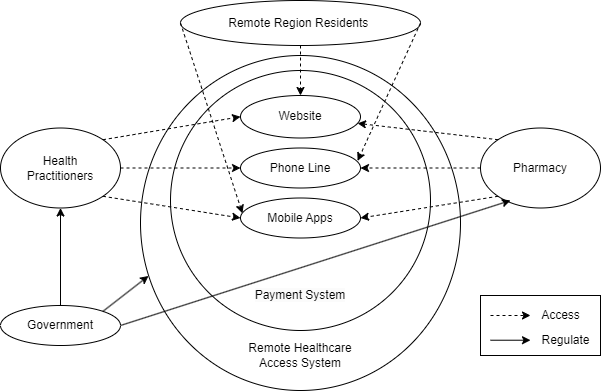

The diagram above was exported from draw.io. Its source (the exported page's mxGraphModel, read from the mxfile embedded in the PNG):
<mxGraphModel dx="1816" dy="541" grid="1" gridSize="10" guides="1" tooltips="1" connect="1" arrows="1" fold="1" page="1" pageScale="1" pageWidth="827" pageHeight="1169" math="0" shadow="0">
  <root>
    <mxCell id="0" />
    <mxCell id="1" parent="0" />
    <mxCell id="MqnNx1yK8Vv9ZKAH906L-18" value="" style="ellipse;whiteSpace=wrap;html=1;fillColor=none;" parent="1" vertex="1">
      <mxGeometry x="120" y="135" width="320" height="335" as="geometry" />
    </mxCell>
    <mxCell id="MqnNx1yK8Vv9ZKAH906L-14" value="" style="ellipse;whiteSpace=wrap;html=1;fillColor=none;" parent="1" vertex="1">
      <mxGeometry x="160" y="80" width="240" height="45" as="geometry" />
    </mxCell>
    <mxCell id="y97qbH_0uMZcr-SflAm8-22" style="rounded=0;orthogonalLoop=1;jettySize=auto;html=1;exitX=0;exitY=0;exitDx=0;exitDy=0;dashed=1;" edge="1" parent="1" source="YOLn2RBmIiOguje4T6AC-1" target="y97qbH_0uMZcr-SflAm8-8">
      <mxGeometry relative="1" as="geometry" />
    </mxCell>
    <mxCell id="y97qbH_0uMZcr-SflAm8-23" style="edgeStyle=orthogonalEdgeStyle;rounded=0;orthogonalLoop=1;jettySize=auto;html=1;exitX=0;exitY=0.5;exitDx=0;exitDy=0;entryX=1;entryY=0.5;entryDx=0;entryDy=0;dashed=1;" edge="1" parent="1" source="YOLn2RBmIiOguje4T6AC-1" target="y97qbH_0uMZcr-SflAm8-9">
      <mxGeometry relative="1" as="geometry" />
    </mxCell>
    <mxCell id="y97qbH_0uMZcr-SflAm8-24" style="rounded=0;orthogonalLoop=1;jettySize=auto;html=1;exitX=0;exitY=1;exitDx=0;exitDy=0;entryX=1;entryY=0.5;entryDx=0;entryDy=0;dashed=1;" edge="1" parent="1" source="YOLn2RBmIiOguje4T6AC-1" target="y97qbH_0uMZcr-SflAm8-7">
      <mxGeometry relative="1" as="geometry" />
    </mxCell>
    <mxCell id="YOLn2RBmIiOguje4T6AC-1" value="" style="ellipse;whiteSpace=wrap;html=1;fillColor=none;" parent="1" vertex="1">
      <mxGeometry x="460" y="207.5" width="120" height="80" as="geometry" />
    </mxCell>
    <mxCell id="YOLn2RBmIiOguje4T6AC-4" value="" style="ellipse;whiteSpace=wrap;html=1;fillColor=none;" parent="1" vertex="1">
      <mxGeometry x="150" y="150" width="260" height="260" as="geometry" />
    </mxCell>
    <mxCell id="y97qbH_0uMZcr-SflAm8-19" style="edgeStyle=orthogonalEdgeStyle;rounded=0;orthogonalLoop=1;jettySize=auto;html=1;exitX=1;exitY=0.5;exitDx=0;exitDy=0;dashed=1;" edge="1" parent="1" source="y97qbH_0uMZcr-SflAm8-1" target="y97qbH_0uMZcr-SflAm8-9">
      <mxGeometry relative="1" as="geometry" />
    </mxCell>
    <mxCell id="y97qbH_0uMZcr-SflAm8-20" style="rounded=0;orthogonalLoop=1;jettySize=auto;html=1;exitX=1;exitY=0;exitDx=0;exitDy=0;entryX=0;entryY=0.5;entryDx=0;entryDy=0;dashed=1;" edge="1" parent="1" source="y97qbH_0uMZcr-SflAm8-1" target="y97qbH_0uMZcr-SflAm8-8">
      <mxGeometry relative="1" as="geometry" />
    </mxCell>
    <mxCell id="y97qbH_0uMZcr-SflAm8-21" style="rounded=0;orthogonalLoop=1;jettySize=auto;html=1;exitX=1;exitY=1;exitDx=0;exitDy=0;entryX=0;entryY=0.5;entryDx=0;entryDy=0;dashed=1;" edge="1" parent="1" source="y97qbH_0uMZcr-SflAm8-1" target="y97qbH_0uMZcr-SflAm8-7">
      <mxGeometry relative="1" as="geometry" />
    </mxCell>
    <mxCell id="y97qbH_0uMZcr-SflAm8-1" value="&amp;nbsp;" style="ellipse;whiteSpace=wrap;html=1;fillColor=none;" vertex="1" parent="1">
      <mxGeometry x="-20" y="207.5" width="120" height="80" as="geometry" />
    </mxCell>
    <mxCell id="y97qbH_0uMZcr-SflAm8-3" value="Remote Healthcare Access System" style="text;html=1;align=center;verticalAlign=middle;whiteSpace=wrap;rounded=0;" vertex="1" parent="1">
      <mxGeometry x="220" y="420" width="120" height="30" as="geometry" />
    </mxCell>
    <mxCell id="y97qbH_0uMZcr-SflAm8-5" value="&lt;span style=&quot;color: rgb(0, 0, 0); font-family: Helvetica; font-size: 12px; font-style: normal; font-variant-ligatures: normal; font-variant-caps: normal; font-weight: 400; letter-spacing: normal; orphans: 2; text-align: center; text-indent: 0px; text-transform: none; widows: 2; word-spacing: 0px; -webkit-text-stroke-width: 0px; white-space: normal; background-color: rgb(251, 251, 251); text-decoration-thickness: initial; text-decoration-style: initial; text-decoration-color: initial; display: inline !important; float: none;&quot;&gt;Payment System&lt;/span&gt;" style="text;html=1;align=center;verticalAlign=middle;whiteSpace=wrap;rounded=0;" vertex="1" parent="1">
      <mxGeometry x="220" y="360" width="120" height="30" as="geometry" />
    </mxCell>
    <mxCell id="y97qbH_0uMZcr-SflAm8-7" value="Mobile Apps" style="ellipse;whiteSpace=wrap;html=1;fillColor=none;" vertex="1" parent="1">
      <mxGeometry x="220" y="277.5" width="120" height="40" as="geometry" />
    </mxCell>
    <mxCell id="y97qbH_0uMZcr-SflAm8-8" value="Website" style="ellipse;whiteSpace=wrap;html=1;fillColor=none;" vertex="1" parent="1">
      <mxGeometry x="220" y="175" width="120" height="42.5" as="geometry" />
    </mxCell>
    <mxCell id="y97qbH_0uMZcr-SflAm8-9" value="Phone Line" style="ellipse;whiteSpace=wrap;html=1;fillColor=none;" vertex="1" parent="1">
      <mxGeometry x="220" y="227.5" width="120" height="40" as="geometry" />
    </mxCell>
    <mxCell id="y97qbH_0uMZcr-SflAm8-27" style="edgeStyle=orthogonalEdgeStyle;rounded=0;orthogonalLoop=1;jettySize=auto;html=1;exitX=0.5;exitY=1;exitDx=0;exitDy=0;dashed=1;" edge="1" parent="1" source="MqnNx1yK8Vv9ZKAH906L-14" target="y97qbH_0uMZcr-SflAm8-8">
      <mxGeometry relative="1" as="geometry">
        <mxPoint x="570" y="125" as="sourcePoint" />
      </mxGeometry>
    </mxCell>
    <mxCell id="y97qbH_0uMZcr-SflAm8-15" value="Government" style="text;html=1;align=center;verticalAlign=middle;whiteSpace=wrap;rounded=0;" vertex="1" parent="1">
      <mxGeometry x="-20" y="390" width="120" height="30" as="geometry" />
    </mxCell>
    <mxCell id="y97qbH_0uMZcr-SflAm8-16" value="Pharmacy" style="text;html=1;align=center;verticalAlign=middle;whiteSpace=wrap;rounded=0;" vertex="1" parent="1">
      <mxGeometry x="460" y="232.5" width="120" height="30" as="geometry" />
    </mxCell>
    <mxCell id="y97qbH_0uMZcr-SflAm8-17" value="Health Practitioners" style="text;html=1;align=center;verticalAlign=middle;whiteSpace=wrap;rounded=0;" vertex="1" parent="1">
      <mxGeometry x="-10" y="227.5" width="100" height="40" as="geometry" />
    </mxCell>
    <mxCell id="y97qbH_0uMZcr-SflAm8-40" style="edgeStyle=orthogonalEdgeStyle;rounded=0;orthogonalLoop=1;jettySize=auto;html=1;exitX=0.5;exitY=0;exitDx=0;exitDy=0;entryX=0.5;entryY=1;entryDx=0;entryDy=0;" edge="1" parent="1" source="YOLn2RBmIiOguje4T6AC-3" target="y97qbH_0uMZcr-SflAm8-1">
      <mxGeometry relative="1" as="geometry" />
    </mxCell>
    <mxCell id="YOLn2RBmIiOguje4T6AC-3" value="" style="ellipse;whiteSpace=wrap;html=1;fillColor=none;" parent="1" vertex="1">
      <mxGeometry x="-20" y="385" width="120" height="40" as="geometry" />
    </mxCell>
    <mxCell id="y97qbH_0uMZcr-SflAm8-25" style="rounded=0;orthogonalLoop=1;jettySize=auto;html=1;exitX=0;exitY=0.5;exitDx=0;exitDy=0;entryX=0.016;entryY=0.382;entryDx=0;entryDy=0;entryPerimeter=0;dashed=1;" edge="1" parent="1" source="MqnNx1yK8Vv9ZKAH906L-14" target="y97qbH_0uMZcr-SflAm8-7">
      <mxGeometry relative="1" as="geometry">
        <mxPoint x="450" y="92.5" as="sourcePoint" />
      </mxGeometry>
    </mxCell>
    <mxCell id="y97qbH_0uMZcr-SflAm8-26" style="rounded=0;orthogonalLoop=1;jettySize=auto;html=1;exitX=1;exitY=0.5;exitDx=0;exitDy=0;entryX=0.976;entryY=0.322;entryDx=0;entryDy=0;entryPerimeter=0;dashed=1;" edge="1" parent="1" source="MqnNx1yK8Vv9ZKAH906L-14" target="y97qbH_0uMZcr-SflAm8-9">
      <mxGeometry relative="1" as="geometry">
        <mxPoint x="690" y="92.5" as="sourcePoint" />
      </mxGeometry>
    </mxCell>
    <mxCell id="y97qbH_0uMZcr-SflAm8-32" value="Remote Region Residents&amp;nbsp;" style="text;html=1;align=center;verticalAlign=middle;whiteSpace=wrap;rounded=0;" vertex="1" parent="1">
      <mxGeometry x="205" y="92.5" width="150" height="20" as="geometry" />
    </mxCell>
    <mxCell id="y97qbH_0uMZcr-SflAm8-36" value="" style="rounded=0;whiteSpace=wrap;html=1;fillColor=none;" vertex="1" parent="1">
      <mxGeometry x="460" y="375" width="120" height="60" as="geometry" />
    </mxCell>
    <mxCell id="y97qbH_0uMZcr-SflAm8-37" style="rounded=0;orthogonalLoop=1;jettySize=auto;html=1;dashed=1;" edge="1" parent="1">
      <mxGeometry relative="1" as="geometry">
        <mxPoint x="470" y="395" as="sourcePoint" />
        <mxPoint x="510" y="395.00000000000006" as="targetPoint" />
      </mxGeometry>
    </mxCell>
    <mxCell id="y97qbH_0uMZcr-SflAm8-45" style="rounded=0;orthogonalLoop=1;jettySize=auto;html=1;" edge="1" parent="1">
      <mxGeometry relative="1" as="geometry">
        <mxPoint x="470" y="419.72" as="sourcePoint" />
        <mxPoint x="510" y="419.7200000000001" as="targetPoint" />
      </mxGeometry>
    </mxCell>
    <mxCell id="y97qbH_0uMZcr-SflAm8-46" value="Access" style="text;html=1;align=center;verticalAlign=middle;resizable=0;points=[];autosize=1;strokeColor=none;fillColor=none;" vertex="1" parent="1">
      <mxGeometry x="510" y="380" width="60" height="30" as="geometry" />
    </mxCell>
    <mxCell id="y97qbH_0uMZcr-SflAm8-47" value="Regulate" style="text;html=1;align=center;verticalAlign=middle;resizable=0;points=[];autosize=1;strokeColor=none;fillColor=none;" vertex="1" parent="1">
      <mxGeometry x="510" y="405" width="70" height="30" as="geometry" />
    </mxCell>
    <mxCell id="y97qbH_0uMZcr-SflAm8-48" style="rounded=0;orthogonalLoop=1;jettySize=auto;html=1;exitX=1;exitY=0;exitDx=0;exitDy=0;entryX=0.025;entryY=0.658;entryDx=0;entryDy=0;entryPerimeter=0;" edge="1" parent="1" source="YOLn2RBmIiOguje4T6AC-3" target="MqnNx1yK8Vv9ZKAH906L-18">
      <mxGeometry relative="1" as="geometry" />
    </mxCell>
    <mxCell id="y97qbH_0uMZcr-SflAm8-49" style="rounded=0;orthogonalLoop=1;jettySize=auto;html=1;exitX=1;exitY=0.5;exitDx=0;exitDy=0;" edge="1" parent="1" source="YOLn2RBmIiOguje4T6AC-3">
      <mxGeometry relative="1" as="geometry">
        <mxPoint x="490" y="280" as="targetPoint" />
      </mxGeometry>
    </mxCell>
  </root>
</mxGraphModel>